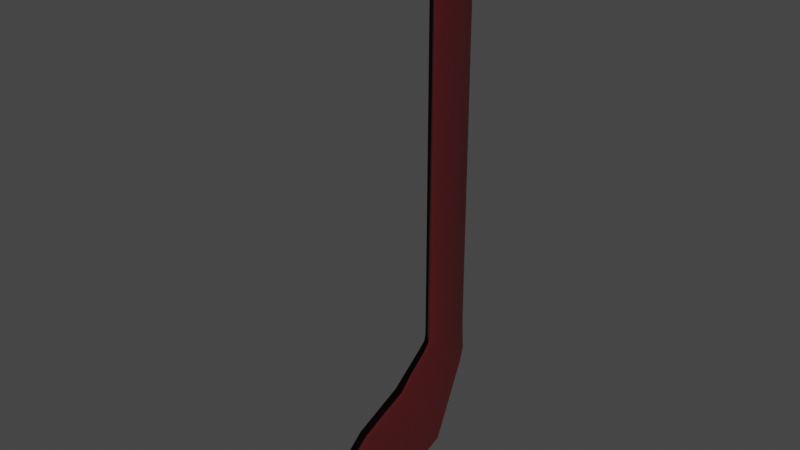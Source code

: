 # Source: hockey.blend  (saved by Blender 3.2.14; exported with 4.5.12 LTS)
import bpy
from mathutils import Matrix  # noqa: F401  (used for matrix-valued properties, if any)

bpy.ops.wm.read_factory_settings(use_empty=True)
scene = bpy.context.scene
scene.name = 'Scene'

# ---- collections
col_collection = bpy.data.collections.new('Collection'); scene.collection.children.link(col_collection)

# ---- materials (node trees are filled in below, after node groups)
mat_material_001 = bpy.data.materials.new('Material.001')
mat_material_001.use_transparent_shadow = False

# ---- material node trees
mat_material_001.use_nodes = True; mat_material_001.node_tree.nodes.clear()
_N = mat_material_001.node_tree.nodes; _L = mat_material_001.node_tree.links
n0 = _N.new('ShaderNodeBsdfPrincipled'); n0.name = 'Principled BSDF'; n0.location = (10, 300)
n0.distribution = 'GGX'
n0.subsurface_method = 'RANDOM_WALK_SKIN'
n0.inputs[0].default_value = (0.06413, 0.0, 0.001209, 1.0)
n0.inputs[2].default_value = 1.0
n0.inputs[3].default_value = 1.45
n0.inputs[27].default_value = (0.0, 0.0, 0.0, 1.0)
n0.inputs[28].default_value = 1.0
n1 = _N.new('ShaderNodeOutputMaterial'); n1.name = 'Material Output'; n1.location = (300, 300)
_L.new(n0.outputs[0], n1.inputs[0])
n1.is_active_output = True

# ---- world
world_world = bpy.data.worlds.new('World'); scene.world = world_world
world_world.use_nodes = True; world_world.node_tree.nodes.clear()
_N = world_world.node_tree.nodes; _L = world_world.node_tree.links
n0 = _N.new('ShaderNodeOutputWorld'); n0.name = 'World Output'; n0.location = (300, 300)
n1 = _N.new('ShaderNodeBackground'); n1.name = 'Background'; n1.location = (10, 300)
n1.inputs[0].default_value = (0.05088, 0.05088, 0.05088, 1.0)
_L.new(n1.outputs[0], n0.inputs[0])
n0.is_active_output = True
world_world.color = (0.05088, 0.05088, 0.05088)
world_world.use_sun_shadow = False
world_world.sun_shadow_jitter_overblur = 0.0

# ---- meshes
me_cube_001 = bpy.data.meshes.new('Cube.001')
me_cube_001.from_pydata([(-1.0, -1.0, -1.0), (-1.0, -1.0, 1.0), (-1.0, 1.0, -1.0), (-1.0, 1.0, 1.0), (1.0, -1.0, -1.0), (1.0, -1.0, 1.0), (1.0, 1.0, -1.0), (1.0, 1.0, 1.0), (-1.0, -1.0, 1.533), (-1.0, 1.0, 1.533), (1.0, -1.0, 1.533), (1.0, 1.0, 1.533), (-1.264, -0.9933, -1.048), (-1.003, 1.015, -1.188), (1.003, -1.015, -1.049), (1.264, 0.9933, -1.189), (-1.45, -1.287, -1.094), (-1.136, 0.8186, -1.268), (1.025, -1.313, -1.095), (1.339, 0.7918, -1.269), (-2.77, -2.482, -1.3), (-1.442, -0.8465, -1.701), (0.6387, -2.581, -1.295), (1.967, -0.9455, -1.695), (-3.534, -4.603, -1.457), (-2.205, -2.968, -1.857), (-0.1244, -4.702, -1.452), (1.204, -3.067, -1.852), (-3.587, -5.888, -1.602), (-2.518, -4.571, -1.924), (-0.8435, -5.967, -1.597), (0.2256, -4.651, -1.92), (-3.357, -6.357, -1.685), (-2.541, -5.353, -1.931), (-1.264, -6.418, -1.682), (-0.4487, -5.414, -1.927), (-3.155, -6.508, -1.727), (-2.502, -5.704, -1.924), (-1.479, -6.557, -1.725), (-0.8261, -5.753, -1.921), (-2.49, -6.401, -1.796), (-2.235, -6.088, -1.872), (-1.835, -6.42, -1.795), (-1.581, -6.107, -1.871)], [], [(0, 1, 3, 2), (2, 3, 7, 6), (6, 7, 5, 4), (4, 5, 1, 0), (4, 0, 12, 14), (3, 1, 8, 9), (11, 9, 8, 10), (1, 5, 10, 8), (7, 3, 9, 11), (5, 7, 11, 10), (12, 13, 17, 16), (2, 6, 15, 13), (0, 2, 13, 12), (6, 4, 14, 15), (19, 18, 22, 23), (14, 12, 16, 18), (13, 15, 19, 17), (15, 14, 18, 19), (22, 20, 24, 26), (16, 17, 21, 20), (18, 16, 20, 22), (17, 19, 23, 21), (27, 26, 30, 31), (21, 23, 27, 25), (23, 22, 26, 27), (20, 21, 25, 24), (31, 30, 34, 35), (24, 25, 29, 28), (26, 24, 28, 30), (25, 27, 31, 29), (34, 32, 36, 38), (28, 29, 33, 32), (30, 28, 32, 34), (29, 31, 35, 33), (39, 38, 42, 43), (33, 35, 39, 37), (35, 34, 38, 39), (32, 33, 37, 36), (41, 43, 42, 40), (36, 37, 41, 40), (38, 36, 40, 42), (37, 39, 43, 41)])
me_cube_001.polygons.foreach_set('use_smooth', [True] * 42)
_uv = me_cube_001.uv_layers.new(name='UVMap')
_uv.uv.foreach_set('vector', [0.375, 0.0, 0.625, 0.0, 0.625, 0.25, 0.375, 0.25, 0.375, 0.25, 0.625, 0.25, 0.625, 0.5, 0.375, 0.5, 0.375, 0.5, 0.625, 0.5, 0.625, 0.75, 0.375, 0.75, 0.375, 0.75, 0.625, 0.75, 0.625, 1.0, 0.375, 1.0, 0.375, 0.75, 0.375, 1.0, 0.375, 1.0, 0.375, 0.75, 0.625, 0.25, 0.625, 0.0, 0.625, 0.0, 0.625, 0.25, 0.625, 0.5, 0.875, 0.5, 0.875, 0.75, 0.625, 0.75, 0.625, 1.0, 0.625, 0.75, 0.625, 0.75, 0.625, 1.0, 0.625, 0.5, 0.625, 0.25, 0.625, 0.25, 0.625, 0.5, 0.625, 0.75, 0.625, 0.5, 0.625, 0.5, 0.625, 0.75, 0.375, 0.0, 0.375, 0.25, 0.375, 0.25, 0.375, 0.0, 0.375, 0.25, 0.375, 0.5, 0.375, 0.5, 0.375, 0.25, 0.375, 0.0, 0.375, 0.25, 0.375, 0.25, 0.375, 0.0, 0.375, 0.5, 0.375, 0.75, 0.375, 0.75, 0.375, 0.5, 0.375, 0.5, 0.375, 0.75, 0.375, 0.75, 0.375, 0.5, 0.375, 0.75, 0.375, 1.0, 0.375, 1.0, 0.375, 0.75, 0.375, 0.25, 0.375, 0.5, 0.375, 0.5, 0.375, 0.25, 0.375, 0.5, 0.375, 0.75, 0.375, 0.75, 0.375, 0.5, 0.375, 0.75, 0.375, 1.0, 0.375, 1.0, 0.375, 0.75, 0.375, 0.0, 0.375, 0.25, 0.375, 0.25, 0.375, 0.0, 0.375, 0.75, 0.375, 1.0, 0.375, 1.0, 0.375, 0.75, 0.375, 0.25, 0.375, 0.5, 0.375, 0.5, 0.375, 0.25, 0.375, 0.5, 0.375, 0.75, 0.375, 0.75, 0.375, 0.5, 0.375, 0.25, 0.375, 0.5, 0.375, 0.5, 0.375, 0.25, 0.375, 0.5, 0.375, 0.75, 0.375, 0.75, 0.375, 0.5, 0.375, 0.0, 0.375, 0.25, 0.375, 0.25, 0.375, 0.0, 0.375, 0.5, 0.375, 0.75, 0.375, 0.75, 0.375, 0.5, 0.375, 0.0, 0.375, 0.25, 0.375, 0.25, 0.375, 0.0, 0.375, 0.75, 0.375, 1.0, 0.375, 1.0, 0.375, 0.75, 0.375, 0.25, 0.375, 0.5, 0.375, 0.5, 0.375, 0.25, 0.375, 0.75, 0.375, 1.0, 0.375, 1.0, 0.375, 0.75, 0.375, 0.0, 0.375, 0.25, 0.375, 0.25, 0.375, 0.0, 0.375, 0.75, 0.375, 1.0, 0.375, 1.0, 0.375, 0.75, 0.375, 0.25, 0.375, 0.5, 0.375, 0.5, 0.375, 0.25, 0.375, 0.5, 0.375, 0.75, 0.375, 0.75, 0.375, 0.5, 0.375, 0.25, 0.375, 0.5, 0.375, 0.5, 0.375, 0.25, 0.375, 0.5, 0.375, 0.75, 0.375, 0.75, 0.375, 0.5, 0.375, 0.0, 0.375, 0.25, 0.375, 0.25, 0.375, 0.0, 0.125, 0.5, 0.375, 0.5, 0.375, 0.75, 0.125, 0.75, 0.375, 0.0, 0.375, 0.25, 0.375, 0.25, 0.375, 0.0, 0.375, 0.75, 0.375, 1.0, 0.375, 1.0, 0.375, 0.75, 0.375, 0.25, 0.375, 0.5, 0.375, 0.5, 0.375, 0.25])
me_cube_001.materials.append(mat_material_001)
me_cube_001.update()

# ---- objects
ob_cube = bpy.data.objects.new('Cube', me_cube_001)

# ---- transforms, parenting, visibility, modifiers, constraints
ob_cube.location = (0.0, 0.0, 0.0)
ob_cube.scale = (0.1, 0.4, 3.0)
_vg = ob_cube.vertex_groups.new(name='Group')
_vg = ob_cube.vertex_groups.new(name='Group.001')

# ---- collection membership
col_collection.objects.link(ob_cube)

# ---- scene / render settings (as saved in the file)
scene.frame_start = 1; scene.frame_end = 250; scene.frame_set(1)
scene.render.engine = 'BLENDER_EEVEE_NEXT'
scene.cycles.sampling_pattern = 'TABULATED_SOBOL'
scene.cycles.use_light_tree = False
scene.view_settings.view_transform = 'Filmic'
bpy.context.view_layer.update()

# ---- added for rendering (the .blend has no active camera and no usable light): camera, sun
cam_auto = bpy.data.cameras.new('AutoCamera')
cam_auto.lens = 50.0
cam_auto.sensor_width = 36.0
cam_auto.clip_end = 1000.0
ob_auto_camera = bpy.data.objects.new('AutoCamera', cam_auto)
scene.collection.objects.link(ob_auto_camera)
ob_auto_camera.location = (9.94751, -13.1426, 7.42669)
ob_auto_camera.rotation_euler = (1.09748, -7.21219e-08, 0.694738)
scene.camera = ob_auto_camera
light_auto_sun = bpy.data.lights.new('AutoSun', 'SUN')
light_auto_sun.energy = 3.0
light_auto_sun.angle = 0.0523599
ob_auto_sun = bpy.data.objects.new('AutoSun', light_auto_sun)
scene.collection.objects.link(ob_auto_sun)
ob_auto_sun.rotation_euler = (0.872665, 0.174533, 0.523599)
bpy.context.view_layer.update()
